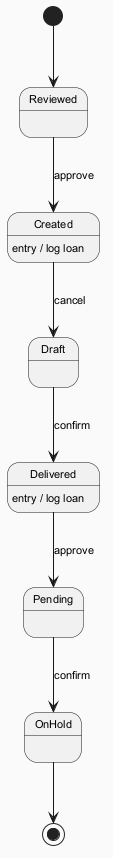

The diagram above was rendered by PlantUML. Its source (embedded in the PNG):
@startuml
skinparam backgroundColor #FAFAFA
skinparam classBackgroundColor #FFF3E0
skinparam classBorderColor #E65100
skinparam defaultFontSize 11
[*] --> Reviewed
Reviewed --> Created : approve
Created --> Draft : cancel
Created : entry / log loan
Draft --> Delivered : confirm
Delivered --> Pending : approve
Delivered : entry / log loan
Pending --> OnHold : confirm
OnHold --> [*]
@enduml